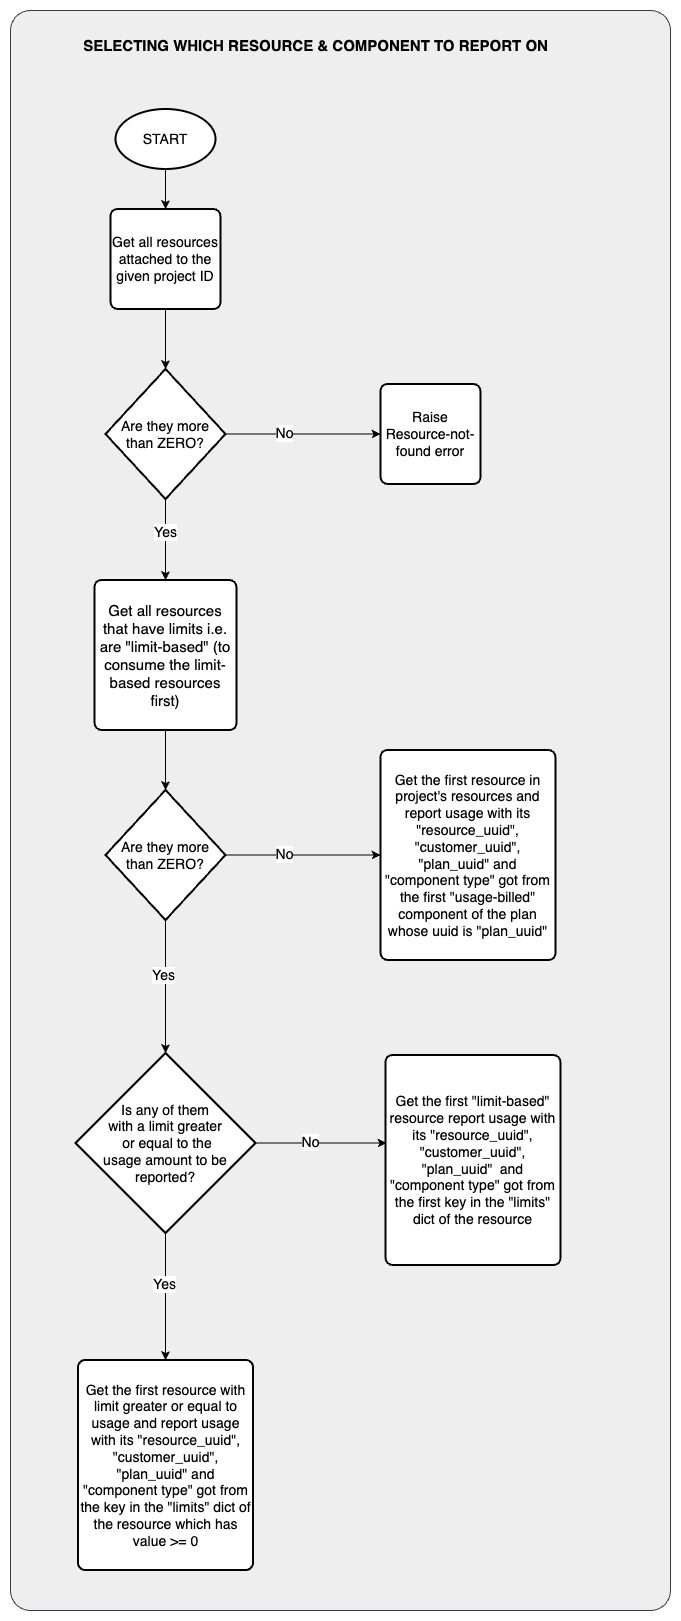

The diagram above was exported from draw.io. Its source (the exported page's mxGraphModel, read from the mxfile embedded in the PNG):
<mxGraphModel dx="2484" dy="1578" grid="1" gridSize="10" guides="1" tooltips="1" connect="1" arrows="1" fold="1" page="1" pageScale="1" pageWidth="827" pageHeight="1169" math="0" shadow="0">
  <root>
    <mxCell id="0" />
    <mxCell id="1" parent="0" />
    <mxCell id="2" value="" style="rounded=1;whiteSpace=wrap;html=1;arcSize=3;fillColor=#eeeeee;strokeColor=#36393d;" vertex="1" parent="1">
      <mxGeometry x="2080" y="10" width="660" height="1600" as="geometry" />
    </mxCell>
    <mxCell id="3" value="" style="group" vertex="1" connectable="0" parent="1">
      <mxGeometry x="2145" y="108.5" width="485" height="1461" as="geometry" />
    </mxCell>
    <mxCell id="4" value="&lt;font style=&quot;font-size: 14px;&quot;&gt;START&lt;/font&gt;" style="strokeWidth=2;html=1;shape=mxgraph.flowchart.start_1;whiteSpace=wrap;" vertex="1" parent="3">
      <mxGeometry x="40" width="100" height="60" as="geometry" />
    </mxCell>
    <mxCell id="5" value="&lt;font style=&quot;font-size: 14px;&quot;&gt;Get all resources attached to the given project ID&lt;/font&gt;" style="rounded=1;whiteSpace=wrap;html=1;absoluteArcSize=1;arcSize=14;strokeWidth=2;" vertex="1" parent="3">
      <mxGeometry x="35" y="100" width="110" height="100" as="geometry" />
    </mxCell>
    <mxCell id="6" style="edgeStyle=orthogonalEdgeStyle;rounded=0;orthogonalLoop=1;jettySize=auto;html=1;entryX=0.5;entryY=0;entryDx=0;entryDy=0;" edge="1" parent="3" source="4" target="5">
      <mxGeometry relative="1" as="geometry" />
    </mxCell>
    <mxCell id="7" value="&lt;font style=&quot;font-size: 14px;&quot;&gt;Are they more than ZERO?&lt;/font&gt;" style="strokeWidth=2;html=1;shape=mxgraph.flowchart.decision;whiteSpace=wrap;" vertex="1" parent="3">
      <mxGeometry x="30" y="260" width="120" height="130" as="geometry" />
    </mxCell>
    <mxCell id="8" value="&lt;font style=&quot;font-size: 14px;&quot;&gt;Raise Resource-not-found error&lt;/font&gt;" style="rounded=1;whiteSpace=wrap;html=1;absoluteArcSize=1;arcSize=14;strokeWidth=2;" vertex="1" parent="3">
      <mxGeometry x="305" y="275" width="100" height="100" as="geometry" />
    </mxCell>
    <mxCell id="9" style="edgeStyle=orthogonalEdgeStyle;rounded=0;orthogonalLoop=1;jettySize=auto;html=1;" edge="1" parent="3" source="7" target="8">
      <mxGeometry relative="1" as="geometry" />
    </mxCell>
    <mxCell id="10" value="&lt;font style=&quot;font-size: 14px;&quot;&gt;No&lt;/font&gt;" style="edgeLabel;html=1;align=center;verticalAlign=middle;resizable=0;points=[];" vertex="1" connectable="0" parent="9">
      <mxGeometry x="-0.2485" y="2" relative="1" as="geometry">
        <mxPoint as="offset" />
      </mxGeometry>
    </mxCell>
    <mxCell id="11" style="edgeStyle=orthogonalEdgeStyle;rounded=0;orthogonalLoop=1;jettySize=auto;html=1;entryX=0.5;entryY=0;entryDx=0;entryDy=0;entryPerimeter=0;" edge="1" parent="3" source="5" target="7">
      <mxGeometry relative="1" as="geometry" />
    </mxCell>
    <mxCell id="12" value="&lt;font style=&quot;font-size: 15px;&quot;&gt;Get all resources that have limits i.e. are &quot;limit-based&quot; (to consume the limit-based resources first)&lt;/font&gt;" style="rounded=1;whiteSpace=wrap;html=1;absoluteArcSize=1;arcSize=14;strokeWidth=2;labelPadding=33;noLabel=0;" vertex="1" parent="3">
      <mxGeometry x="19" y="471" width="142" height="150" as="geometry" />
    </mxCell>
    <mxCell id="13" style="edgeStyle=orthogonalEdgeStyle;rounded=0;orthogonalLoop=1;jettySize=auto;html=1;" edge="1" parent="3" source="7" target="12">
      <mxGeometry relative="1" as="geometry">
        <mxPoint x="90" y="470" as="targetPoint" />
      </mxGeometry>
    </mxCell>
    <mxCell id="14" value="&lt;font style=&quot;font-size: 14px;&quot;&gt;Yes&lt;/font&gt;" style="edgeLabel;html=1;align=center;verticalAlign=middle;resizable=0;points=[];" vertex="1" connectable="0" parent="13">
      <mxGeometry x="-0.2" y="-1" relative="1" as="geometry">
        <mxPoint as="offset" />
      </mxGeometry>
    </mxCell>
    <mxCell id="15" value="&lt;font style=&quot;font-size: 14px;&quot;&gt;Are they more than ZERO?&lt;/font&gt;" style="strokeWidth=2;html=1;shape=mxgraph.flowchart.decision;whiteSpace=wrap;" vertex="1" parent="3">
      <mxGeometry x="30" y="681" width="120" height="130" as="geometry" />
    </mxCell>
    <mxCell id="16" value="&lt;font style=&quot;font-size: 14px;&quot;&gt;Get the first resource in project's resources and report usage with its &quot;resource_uuid&quot;, &quot;customer_uuid&quot;, &quot;plan_uuid&quot; and &quot;component type&quot; got from the first &quot;usage-billed&quot; component of the plan whose uuid is &quot;plan_uuid&quot;&lt;/font&gt;" style="rounded=1;whiteSpace=wrap;html=1;absoluteArcSize=1;arcSize=14;strokeWidth=2;" vertex="1" parent="3">
      <mxGeometry x="305" y="641" width="175" height="210" as="geometry" />
    </mxCell>
    <mxCell id="17" style="edgeStyle=orthogonalEdgeStyle;rounded=0;orthogonalLoop=1;jettySize=auto;html=1;" edge="1" parent="3" source="15" target="16">
      <mxGeometry relative="1" as="geometry" />
    </mxCell>
    <mxCell id="18" value="&lt;font style=&quot;font-size: 14px;&quot;&gt;No&lt;/font&gt;" style="edgeLabel;html=1;align=center;verticalAlign=middle;resizable=0;points=[];" vertex="1" connectable="0" parent="17">
      <mxGeometry x="-0.2485" y="2" relative="1" as="geometry">
        <mxPoint as="offset" />
      </mxGeometry>
    </mxCell>
    <mxCell id="19" style="edgeStyle=orthogonalEdgeStyle;rounded=0;orthogonalLoop=1;jettySize=auto;html=1;entryX=0.5;entryY=0;entryDx=0;entryDy=0;entryPerimeter=0;" edge="1" parent="3" source="12" target="15">
      <mxGeometry relative="1" as="geometry" />
    </mxCell>
    <mxCell id="20" value="&lt;font style=&quot;font-size: 14px;&quot;&gt;Get the first resource with limit greater or equal to usage and report usage with its &quot;resource_uuid&quot;, &quot;customer_uuid&quot;, &lt;/font&gt;&lt;font style=&quot;font-size: 14px;&quot;&gt;&lt;font style=&quot;font-size: 14px;&quot;&gt;&quot;plan_uuid&quot;&amp;nbsp;&lt;/font&gt;and &quot;component type&quot; got from the key in the &quot;limits&quot; dict of the resource which has value &amp;gt;= 0&lt;/font&gt;" style="rounded=1;whiteSpace=wrap;html=1;absoluteArcSize=1;arcSize=14;strokeWidth=2;" vertex="1" parent="3">
      <mxGeometry x="2.5" y="1251" width="175" height="210" as="geometry" />
    </mxCell>
    <mxCell id="21" style="edgeStyle=orthogonalEdgeStyle;rounded=0;orthogonalLoop=1;jettySize=auto;html=1;exitX=0.5;exitY=1;exitDx=0;exitDy=0;exitPerimeter=0;" edge="1" parent="3" source="23" target="20">
      <mxGeometry relative="1" as="geometry" />
    </mxCell>
    <mxCell id="22" value="&lt;font style=&quot;font-size: 14px;&quot;&gt;Yes&lt;/font&gt;" style="edgeLabel;html=1;align=center;verticalAlign=middle;resizable=0;points=[];" vertex="1" connectable="0" parent="21">
      <mxGeometry x="-0.2239" y="-2" relative="1" as="geometry">
        <mxPoint as="offset" />
      </mxGeometry>
    </mxCell>
    <mxCell id="23" value="&lt;font style=&quot;font-size: 14px;&quot;&gt;Is any of them &lt;br&gt;with a limit greater&lt;br&gt;&amp;nbsp;or equal to the &lt;br&gt;usage amount to be reported?&lt;/font&gt;" style="strokeWidth=2;html=1;shape=mxgraph.flowchart.decision;whiteSpace=wrap;" vertex="1" parent="3">
      <mxGeometry y="944" width="180" height="180" as="geometry" />
    </mxCell>
    <mxCell id="24" style="edgeStyle=orthogonalEdgeStyle;rounded=0;orthogonalLoop=1;jettySize=auto;html=1;exitX=0.5;exitY=1;exitDx=0;exitDy=0;exitPerimeter=0;entryX=0.5;entryY=0;entryDx=0;entryDy=0;entryPerimeter=0;" edge="1" parent="3" source="15" target="23">
      <mxGeometry relative="1" as="geometry" />
    </mxCell>
    <mxCell id="25" value="&lt;font style=&quot;font-size: 14px;&quot;&gt;Yes&lt;/font&gt;" style="edgeLabel;html=1;align=center;verticalAlign=middle;resizable=0;points=[];" vertex="1" connectable="0" parent="24">
      <mxGeometry x="-0.2" y="-3" relative="1" as="geometry">
        <mxPoint as="offset" />
      </mxGeometry>
    </mxCell>
    <mxCell id="26" value="&lt;font style=&quot;font-size: 14px;&quot;&gt;Get the first &quot;limit-based&quot; resource report usage with its &quot;resource_uuid&quot;, &quot;customer_uuid&quot;, &quot;plan_uuid&quot;&amp;nbsp;&lt;/font&gt;&amp;nbsp;&lt;font style=&quot;font-size: 14px;&quot;&gt;and &quot;component type&quot; got from the first key in the &quot;limits&quot; dict of the resource&lt;/font&gt;" style="rounded=1;whiteSpace=wrap;html=1;absoluteArcSize=1;arcSize=14;strokeWidth=2;" vertex="1" parent="3">
      <mxGeometry x="310" y="946" width="175" height="210" as="geometry" />
    </mxCell>
    <mxCell id="27" style="edgeStyle=orthogonalEdgeStyle;rounded=0;orthogonalLoop=1;jettySize=auto;html=1;exitX=1;exitY=0.5;exitDx=0;exitDy=0;exitPerimeter=0;entryX=0.006;entryY=0.419;entryDx=0;entryDy=0;entryPerimeter=0;" edge="1" parent="3" source="23" target="26">
      <mxGeometry relative="1" as="geometry" />
    </mxCell>
    <mxCell id="28" value="&lt;font style=&quot;font-size: 14px;&quot;&gt;No&lt;/font&gt;" style="edgeLabel;html=1;align=center;verticalAlign=middle;resizable=0;points=[];" vertex="1" connectable="0" parent="27">
      <mxGeometry x="-0.1911" y="1" relative="1" as="geometry">
        <mxPoint as="offset" />
      </mxGeometry>
    </mxCell>
    <mxCell id="29" value="&lt;font style=&quot;font-size: 15px;&quot;&gt;&lt;b&gt;SELECTING WHICH RESOURCE &amp;amp; COMPONENT TO REPORT ON&lt;/b&gt;&lt;/font&gt;" style="text;html=1;align=center;verticalAlign=middle;resizable=0;points=[];autosize=1;strokeColor=none;fillColor=none;" vertex="1" parent="1">
      <mxGeometry x="2140" y="30" width="490" height="30" as="geometry" />
    </mxCell>
  </root>
</mxGraphModel>